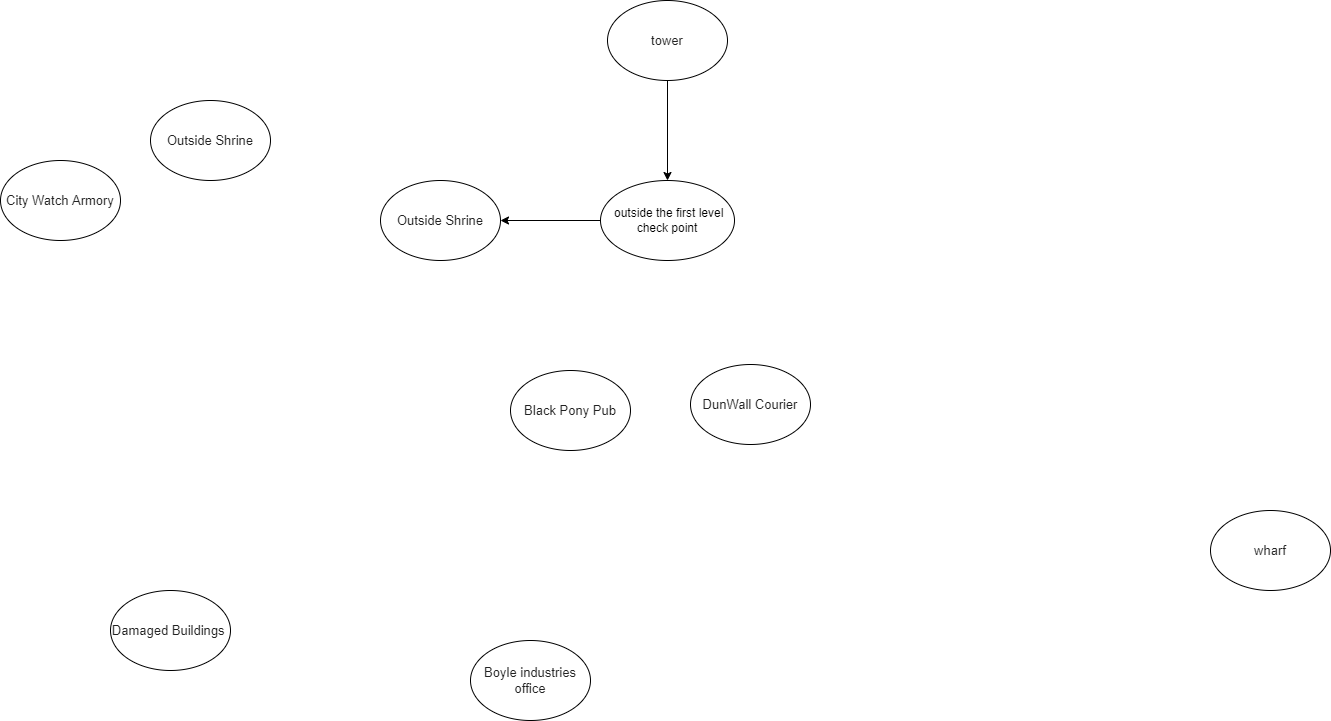

The diagram above was exported from draw.io. Its source (the exported page's mxGraphModel, read from the mxfile embedded in the PNG):
<mxGraphModel dx="2651" dy="982" grid="1" gridSize="10" guides="1" tooltips="1" connect="1" arrows="1" fold="1" page="1" pageScale="1" pageWidth="827" pageHeight="1169" math="0" shadow="0">
  <root>
    <mxCell id="0" />
    <mxCell id="1" parent="0" />
    <mxCell id="4l1WC2xY9bNxX8F_FQhn-3" style="edgeStyle=orthogonalEdgeStyle;rounded=0;orthogonalLoop=1;jettySize=auto;html=1;exitX=0.5;exitY=1;exitDx=0;exitDy=0;entryX=0.5;entryY=0;entryDx=0;entryDy=0;" edge="1" parent="1" source="4l1WC2xY9bNxX8F_FQhn-1" target="4l1WC2xY9bNxX8F_FQhn-2">
      <mxGeometry relative="1" as="geometry" />
    </mxCell>
    <mxCell id="4l1WC2xY9bNxX8F_FQhn-1" value="&lt;span style=&quot;color: rgb(34 , 34 , 34) ; font-family: &amp;#34;arial&amp;#34; , sans-serif ; font-size: 13px ; background-color: rgb(255 , 255 , 255)&quot;&gt;tower&lt;/span&gt;" style="ellipse;whiteSpace=wrap;html=1;" vertex="1" parent="1">
      <mxGeometry x="347" y="140" width="120" height="80" as="geometry" />
    </mxCell>
    <mxCell id="4l1WC2xY9bNxX8F_FQhn-5" style="edgeStyle=orthogonalEdgeStyle;rounded=0;orthogonalLoop=1;jettySize=auto;html=1;exitX=0;exitY=0.5;exitDx=0;exitDy=0;entryX=1;entryY=0.5;entryDx=0;entryDy=0;" edge="1" parent="1" source="4l1WC2xY9bNxX8F_FQhn-2" target="4l1WC2xY9bNxX8F_FQhn-4">
      <mxGeometry relative="1" as="geometry" />
    </mxCell>
    <mxCell id="4l1WC2xY9bNxX8F_FQhn-2" value="&amp;nbsp;outside the first level check point" style="ellipse;whiteSpace=wrap;html=1;" vertex="1" parent="1">
      <mxGeometry x="340" y="320" width="134" height="80" as="geometry" />
    </mxCell>
    <mxCell id="4l1WC2xY9bNxX8F_FQhn-4" value="&lt;font color=&quot;#222222&quot; face=&quot;arial, sans-serif&quot;&gt;&lt;span style=&quot;font-size: 13px ; background-color: rgb(255 , 255 , 255)&quot;&gt;Outside Shrine&lt;/span&gt;&lt;/font&gt;" style="ellipse;whiteSpace=wrap;html=1;" vertex="1" parent="1">
      <mxGeometry x="120" y="320" width="120" height="80" as="geometry" />
    </mxCell>
    <mxCell id="4l1WC2xY9bNxX8F_FQhn-6" value="&lt;font color=&quot;#222222&quot; face=&quot;arial, sans-serif&quot;&gt;&lt;span style=&quot;font-size: 13px ; background-color: rgb(255 , 255 , 255)&quot;&gt;Outside Shrine&lt;/span&gt;&lt;/font&gt;" style="ellipse;whiteSpace=wrap;html=1;" vertex="1" parent="1">
      <mxGeometry x="-110" y="240" width="120" height="80" as="geometry" />
    </mxCell>
    <mxCell id="4l1WC2xY9bNxX8F_FQhn-7" value="&lt;font color=&quot;#222222&quot; face=&quot;arial, sans-serif&quot;&gt;&lt;span style=&quot;font-size: 13px ; background-color: rgb(255 , 255 , 255)&quot;&gt;City Watch Armory&lt;/span&gt;&lt;/font&gt;" style="ellipse;whiteSpace=wrap;html=1;" vertex="1" parent="1">
      <mxGeometry x="-260" y="300" width="120" height="80" as="geometry" />
    </mxCell>
    <mxCell id="4l1WC2xY9bNxX8F_FQhn-8" value="&lt;font color=&quot;#222222&quot; face=&quot;arial, sans-serif&quot;&gt;&lt;span style=&quot;font-size: 13px ; background-color: rgb(255 , 255 , 255)&quot;&gt;Black Pony Pub&lt;/span&gt;&lt;/font&gt;" style="ellipse;whiteSpace=wrap;html=1;fontStyle=0" vertex="1" parent="1">
      <mxGeometry x="250" y="510" width="120" height="80" as="geometry" />
    </mxCell>
    <mxCell id="4l1WC2xY9bNxX8F_FQhn-9" value="&lt;font color=&quot;#222222&quot; face=&quot;arial, sans-serif&quot;&gt;&lt;span style=&quot;font-size: 13px ; background-color: rgb(255 , 255 , 255)&quot;&gt;Boyle industries office&lt;/span&gt;&lt;/font&gt;" style="ellipse;whiteSpace=wrap;html=1;" vertex="1" parent="1">
      <mxGeometry x="210" y="780" width="120" height="80" as="geometry" />
    </mxCell>
    <mxCell id="4l1WC2xY9bNxX8F_FQhn-10" value="&lt;font color=&quot;#222222&quot; face=&quot;arial, sans-serif&quot;&gt;&lt;span style=&quot;font-size: 13px&quot;&gt;wharf&lt;/span&gt;&lt;/font&gt;" style="ellipse;whiteSpace=wrap;html=1;fontStyle=0" vertex="1" parent="1">
      <mxGeometry x="950" y="650" width="120" height="80" as="geometry" />
    </mxCell>
    <mxCell id="4l1WC2xY9bNxX8F_FQhn-11" value="&lt;font color=&quot;#222222&quot; face=&quot;arial, sans-serif&quot;&gt;&lt;span style=&quot;font-size: 13px ; background-color: rgb(255 , 255 , 255)&quot;&gt;DunWall Courier&lt;/span&gt;&lt;/font&gt;" style="ellipse;whiteSpace=wrap;html=1;fontStyle=0" vertex="1" parent="1">
      <mxGeometry x="430" y="504" width="120" height="80" as="geometry" />
    </mxCell>
    <mxCell id="4l1WC2xY9bNxX8F_FQhn-12" value="&lt;font color=&quot;#222222&quot; face=&quot;arial, sans-serif&quot;&gt;&lt;span style=&quot;background-color: rgb(255 , 255 , 255)&quot;&gt;&lt;span style=&quot;font-size: 13px&quot;&gt;Damaged&amp;nbsp;Buildings&amp;nbsp;&lt;/span&gt;&lt;/span&gt;&lt;/font&gt;" style="ellipse;whiteSpace=wrap;html=1;" vertex="1" parent="1">
      <mxGeometry x="-150" y="730" width="120" height="80" as="geometry" />
    </mxCell>
  </root>
</mxGraphModel>